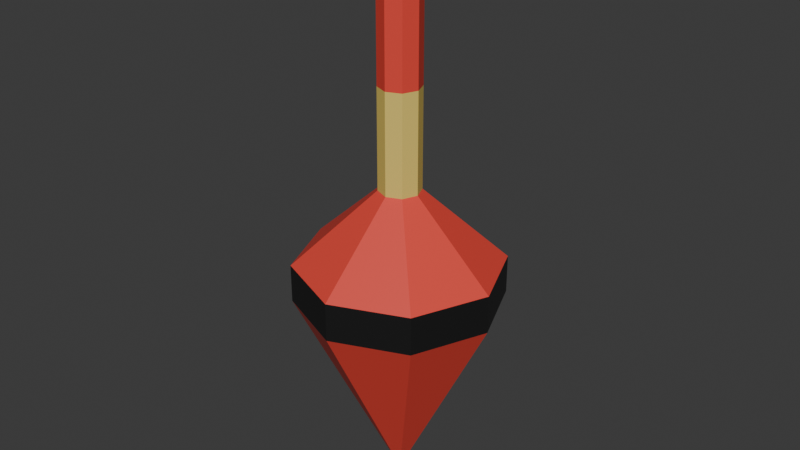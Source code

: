 # Source: float.blend  (saved by Blender 4.2.66; exported with 4.5.12 LTS)
import bpy
from mathutils import Matrix  # noqa: F401  (used for matrix-valued properties, if any)

bpy.ops.wm.read_factory_settings(use_empty=True)
scene = bpy.context.scene
scene.name = 'Scene'

# ---- collections
col_collection = bpy.data.collections.new('Collection'); scene.collection.children.link(col_collection)

# ---- materials (node trees are filled in below, after node groups)
mat_red = bpy.data.materials.new('red')
mat_red.alpha_threshold = 0.0
mat_red.use_transparent_shadow = False
mat_red.roughness = 0.5
mat_red.line_color = (0.0, 0.0, 0.0, 1.0)
mat_black = bpy.data.materials.new('black')
mat_yellow = bpy.data.materials.new('yellow')

# ---- material node trees
mat_red.use_nodes = True; mat_red.node_tree.nodes.clear()
_N = mat_red.node_tree.nodes; _L = mat_red.node_tree.links
n0 = _N.new('ShaderNodeOutputMaterial'); n0.name = 'Material Output'; n0.location = (300, 300)
n1 = _N.new('ShaderNodeBsdfPrincipled'); n1.name = 'Principled BSDF'; n1.location = (10, 300)
n1.inputs[0].default_value = (0.8004, 0.06577, 0.04672, 1.0)
n1.inputs[3].default_value = 1.45
_L.new(n1.outputs[0], n0.inputs[0])
n0.is_active_output = True
mat_black.use_nodes = True; mat_black.node_tree.nodes.clear()
_N = mat_black.node_tree.nodes; _L = mat_black.node_tree.links
n0 = _N.new('ShaderNodeBsdfPrincipled'); n0.name = 'Principled BSDF'; n0.location = (10, 300)
n0.inputs[0].default_value = (0.008837, 0.008837, 0.008837, 1.0)
n1 = _N.new('ShaderNodeOutputMaterial'); n1.name = 'Material Output'; n1.location = (300, 300)
_L.new(n0.outputs[0], n1.inputs[0])
n1.is_active_output = True
mat_yellow.use_nodes = True; mat_yellow.node_tree.nodes.clear()
_N = mat_yellow.node_tree.nodes; _L = mat_yellow.node_tree.links
n0 = _N.new('ShaderNodeBsdfPrincipled'); n0.name = 'Principled BSDF'; n0.location = (10, 300)
n0.inputs[0].default_value = (0.8004, 0.6129, 0.145, 1.0)
n1 = _N.new('ShaderNodeOutputMaterial'); n1.name = 'Material Output'; n1.location = (300, 300)
_L.new(n0.outputs[0], n1.inputs[0])
n1.is_active_output = True

# ---- world
world_world = bpy.data.worlds.new('World'); scene.world = world_world
world_world.use_nodes = True; world_world.node_tree.nodes.clear()
_N = world_world.node_tree.nodes; _L = world_world.node_tree.links
n0 = _N.new('ShaderNodeOutputWorld'); n0.name = 'World Output'; n0.location = (300, 300)
n1 = _N.new('ShaderNodeBackground'); n1.name = 'Background'; n1.location = (10, 300)
n1.inputs[0].default_value = (0.05088, 0.05088, 0.05088, 1.0)
_L.new(n1.outputs[0], n0.inputs[0])
n0.is_active_output = True
world_world.color = (0.05088, 0.05088, 0.05088)
world_world.sun_shadow_jitter_overblur = 0.0

# ---- meshes
me_cone = bpy.data.meshes.new('Cone')
me_cone.from_pydata([(0.0, 1.0, -1.0), (0.7071, 0.7071, -1.0), (1.0, 0.0, -1.0), (0.7071, -0.7071, -1.0), (0.0, -1.0, -1.0), (-0.7071, -0.7071, -1.0), (-1.0, 0.0, -1.0), (-0.7071, 0.7071, -1.0), (0.0, 0.0, 1.0), (-2.185e-07, 1.0, -1.372), (0.7071, 0.7071, -1.372), (1.0, 0.0, -1.372), (0.7071, -0.7071, -1.372), (-2.185e-07, -1.0, -1.372), (-0.7071, -0.7071, -1.372), (-1.0, 0.0, -1.372), (-0.7071, 0.7071, -1.372), (-2.131e-07, 0.2006, -2.094), (0.1419, 0.1419, -2.094), (0.2006, 0.0, -2.094), (0.1419, -0.1419, -2.094), (-2.131e-07, -0.2006, -2.094), (-0.1419, -0.1419, -2.094), (-0.2006, 0.0, -2.094), (-0.1419, 0.1419, -2.094), (5.41e-07, 0.2006, -4.48), (0.1419, 0.1419, -4.48), (0.2006, 0.0, -4.48), (0.1419, -0.1419, -4.48), (5.41e-07, -0.2006, -4.48), (-0.1419, -0.1419, -4.48), (-0.2006, 0.0, -4.48), (-0.1419, 0.1419, -4.48), (-0.1419, 0.1419, -3.067), (-0.2006, 0.0, -3.067), (-0.1419, -0.1419, -3.067), (9.429e-08, -0.2006, -3.067), (0.1419, -0.1419, -3.067), (0.2006, 0.0, -3.067), (0.1419, 0.1419, -3.067), (9.429e-08, 0.2006, -3.067)], [], [(0, 8, 1), (1, 8, 2), (2, 8, 3), (3, 8, 4), (4, 8, 5), (5, 8, 6), (7, 0, 9, 16), (6, 8, 7), (7, 8, 0), (16, 9, 17, 24), (6, 7, 16, 15), (5, 6, 15, 14), (0, 1, 10, 9), (4, 5, 14, 13), (3, 4, 13, 12), (2, 3, 12, 11), (1, 2, 11, 10), (34, 33, 32, 31), (14, 15, 23, 22), (12, 13, 21, 20), (10, 11, 19, 18), (15, 16, 24, 23), (13, 14, 22, 21), (11, 12, 20, 19), (9, 10, 18, 17), (25, 26, 27, 28, 29, 30, 31, 32), (36, 35, 30, 29), (38, 37, 28, 27), (40, 39, 26, 25), (33, 40, 25, 32), (35, 34, 31, 30), (37, 36, 29, 28), (39, 38, 27, 26), (18, 19, 38, 39), (20, 21, 36, 37), (22, 23, 34, 35), (24, 17, 40, 33), (17, 18, 39, 40), (19, 20, 37, 38), (21, 22, 35, 36), (23, 24, 33, 34)])
me_cone.polygons.foreach_set('material_index', [0, 0, 0, 0, 0, 0, 1, 0, 0, 0, 1, 1, 1, 1, 1, 1, 1, 0, 0, 0, 0, 0, 0, 0, 0, 0, 0, 0, 0, 0, 0, 0, 0, 2, 2, 2, 2, 2, 2, 2, 2])
_uv = me_cone.uv_layers.new(name='UVMap')
_uv.uv.foreach_set('vector', [0.25, 0.49, 0.25, 0.25, 0.4197, 0.4197, 0.4197, 0.4197, 0.25, 0.25, 0.49, 0.25, 0.49, 0.25, 0.25, 0.25, 0.4197, 0.08029, 0.4197, 0.08029, 0.25, 0.25, 0.25, 0.01, 0.25, 0.01, 0.25, 0.25, 0.08029, 0.08029, 0.08029, 0.08029, 0.25, 0.25, 0.01, 0.25, 0.08029, 0.4197, 0.25, 0.49, 0.25, 0.49, 0.08029, 0.4197, 0.01, 0.25, 0.25, 0.25, 0.08029, 0.4197, 0.08029, 0.4197, 0.25, 0.25, 0.25, 0.49, 0.08029, 0.4197, 0.25, 0.49, 0.25, 0.49, 0.08029, 0.4197, 0.01, 0.25, 0.08029, 0.4197, 0.08029, 0.4197, 0.01, 0.25, 0.08029, 0.08029, 0.01, 0.25, 0.01, 0.25, 0.08029, 0.08029, 0.25, 0.49, 0.4197, 0.4197, 0.4197, 0.4197, 0.25, 0.49, 0.25, 0.01, 0.08029, 0.08029, 0.08029, 0.08029, 0.25, 0.01, 0.4197, 0.08029, 0.25, 0.01, 0.25, 0.01, 0.4197, 0.08029, 0.49, 0.25, 0.4197, 0.08029, 0.4197, 0.08029, 0.49, 0.25, 0.4197, 0.4197, 0.49, 0.25, 0.49, 0.25, 0.4197, 0.4197, 0.01, 0.25, 0.08029, 0.4197, 0.08029, 0.4197, 0.01, 0.25, 0.08029, 0.08029, 0.01, 0.25, 0.01, 0.25, 0.08029, 0.08029, 0.4197, 0.08029, 0.25, 0.01, 0.25, 0.01, 0.4197, 0.08029, 0.4197, 0.4197, 0.49, 0.25, 0.49, 0.25, 0.4197, 0.4197, 0.01, 0.25, 0.08029, 0.4197, 0.08029, 0.4197, 0.01, 0.25, 0.25, 0.01, 0.08029, 0.08029, 0.08029, 0.08029, 0.25, 0.01, 0.49, 0.25, 0.4197, 0.08029, 0.4197, 0.08029, 0.49, 0.25, 0.25, 0.49, 0.4197, 0.4197, 0.4197, 0.4197, 0.25, 0.49, 0.75, 0.49, 0.9197, 0.4197, 0.99, 0.25, 0.9197, 0.08029, 0.75, 0.01, 0.5803, 0.08029, 0.51, 0.25, 0.5803, 0.4197, 0.25, 0.01, 0.08029, 0.08029, 0.08029, 0.08029, 0.25, 0.01, 0.49, 0.25, 0.4197, 0.08029, 0.4197, 0.08029, 0.49, 0.25, 0.25, 0.49, 0.4197, 0.4197, 0.4197, 0.4197, 0.25, 0.49, 0.08029, 0.4197, 0.25, 0.49, 0.25, 0.49, 0.08029, 0.4197, 0.08029, 0.08029, 0.01, 0.25, 0.01, 0.25, 0.08029, 0.08029, 0.4197, 0.08029, 0.25, 0.01, 0.25, 0.01, 0.4197, 0.08029, 0.4197, 0.4197, 0.49, 0.25, 0.49, 0.25, 0.4197, 0.4197, 0.4197, 0.4197, 0.49, 0.25, 0.49, 0.25, 0.4197, 0.4197, 0.4197, 0.08029, 0.25, 0.01, 0.25, 0.01, 0.4197, 0.08029, 0.08029, 0.08029, 0.01, 0.25, 0.01, 0.25, 0.08029, 0.08029, 0.08029, 0.4197, 0.25, 0.49, 0.25, 0.49, 0.08029, 0.4197, 0.25, 0.49, 0.4197, 0.4197, 0.4197, 0.4197, 0.25, 0.49, 0.49, 0.25, 0.4197, 0.08029, 0.4197, 0.08029, 0.49, 0.25, 0.25, 0.01, 0.08029, 0.08029, 0.08029, 0.08029, 0.25, 0.01, 0.01, 0.25, 0.08029, 0.4197, 0.08029, 0.4197, 0.01, 0.25])
me_cone.materials.append(mat_red)
me_cone.materials.append(mat_black)
me_cone.materials.append(mat_yellow)
me_cone.update()

# ---- objects
ob_cone = bpy.data.objects.new('Cone', me_cone)

# ---- transforms, parenting, visibility, modifiers, constraints
ob_cone.location = (0.0, 0.0, 0.0)
ob_cone.rotation_euler = (-0.0, 3.142, -0.0)

# ---- collection membership
col_collection.objects.link(ob_cone)

# ---- scene / render settings (as saved in the file)
scene.frame_start = 1; scene.frame_end = 250; scene.frame_set(1)
scene.render.engine = 'BLENDER_EEVEE_NEXT'
bpy.context.view_layer.update()

# ---- added for rendering (the .blend has no active camera and no usable light): camera, sun
cam_auto = bpy.data.cameras.new('AutoCamera')
cam_auto.lens = 50.0
cam_auto.sensor_width = 36.0
cam_auto.clip_end = 1000.0
ob_auto_camera = bpy.data.objects.new('AutoCamera', cam_auto)
scene.collection.objects.link(ob_auto_camera)
ob_auto_camera.location = (5.70552, -6.84663, 6.30428)
ob_auto_camera.rotation_euler = (1.09748, -7.21219e-08, 0.694738)
scene.camera = ob_auto_camera
light_auto_sun = bpy.data.lights.new('AutoSun', 'SUN')
light_auto_sun.energy = 3.0
light_auto_sun.angle = 0.0523599
ob_auto_sun = bpy.data.objects.new('AutoSun', light_auto_sun)
scene.collection.objects.link(ob_auto_sun)
ob_auto_sun.rotation_euler = (0.872665, 0.174533, 0.523599)
bpy.context.view_layer.update()
